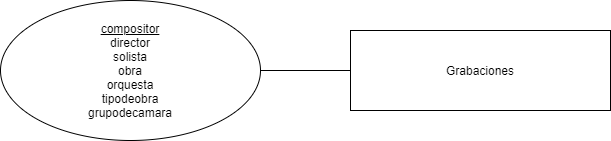

The diagram above was exported from draw.io. Its source (the exported page's mxGraphModel, read from the mxfile embedded in the PNG):
<mxGraphModel dx="2249" dy="794" grid="1" gridSize="10" guides="1" tooltips="1" connect="1" arrows="1" fold="1" page="1" pageScale="1" pageWidth="827" pageHeight="1169" math="0" shadow="0">
  <root>
    <mxCell id="0" />
    <mxCell id="1" parent="0" />
    <mxCell id="ETjZ-gxskCtskbtDuvaZ-1" value="Grabaciones" style="whiteSpace=wrap;html=1;align=center;" vertex="1" parent="1">
      <mxGeometry x="270" y="160" width="260" height="80" as="geometry" />
    </mxCell>
    <mxCell id="ETjZ-gxskCtskbtDuvaZ-2" value="&lt;u&gt;compositor&lt;/u&gt;&lt;br&gt;director&lt;br&gt;solista&lt;br&gt;obra&lt;br&gt;orquesta&lt;br&gt;tipodeobra&lt;br&gt;grupodecamara" style="ellipse;whiteSpace=wrap;html=1;align=center;" vertex="1" parent="1">
      <mxGeometry x="-80" y="130" width="260" height="140" as="geometry" />
    </mxCell>
    <mxCell id="ETjZ-gxskCtskbtDuvaZ-3" value="" style="endArrow=none;html=1;rounded=0;" edge="1" parent="1" source="ETjZ-gxskCtskbtDuvaZ-2" target="ETjZ-gxskCtskbtDuvaZ-1">
      <mxGeometry relative="1" as="geometry">
        <mxPoint x="330" y="360" as="sourcePoint" />
        <mxPoint x="490" y="360" as="targetPoint" />
      </mxGeometry>
    </mxCell>
  </root>
</mxGraphModel>